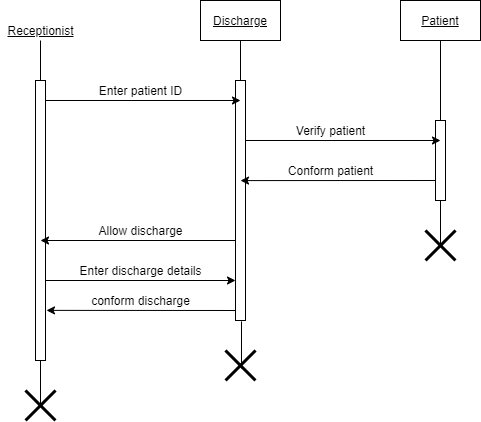

The diagram above was exported from draw.io. Its source (the exported page's mxGraphModel, read from the mxfile embedded in the PNG):
<mxGraphModel dx="868" dy="393" grid="1" gridSize="10" guides="1" tooltips="1" connect="1" arrows="1" fold="1" page="1" pageScale="1" pageWidth="850" pageHeight="1100" math="0" shadow="0">
  <root>
    <mxCell id="r9Sp4wx5NHZptGndv5pI-0" />
    <mxCell id="r9Sp4wx5NHZptGndv5pI-1" parent="r9Sp4wx5NHZptGndv5pI-0" />
    <mxCell id="r9Sp4wx5NHZptGndv5pI-2" value="&lt;u&gt;Receptionist&lt;/u&gt;" style="text;html=1;align=center;verticalAlign=middle;resizable=0;points=[];autosize=1;" vertex="1" parent="r9Sp4wx5NHZptGndv5pI-1">
      <mxGeometry x="120" y="60" width="80" height="20" as="geometry" />
    </mxCell>
    <mxCell id="r9Sp4wx5NHZptGndv5pI-3" value="&lt;u&gt;Discharge&lt;/u&gt;" style="rounded=0;whiteSpace=wrap;html=1;" vertex="1" parent="r9Sp4wx5NHZptGndv5pI-1">
      <mxGeometry x="320" y="40" width="80" height="40" as="geometry" />
    </mxCell>
    <mxCell id="r9Sp4wx5NHZptGndv5pI-4" value="&lt;u&gt;Patient&lt;/u&gt;" style="rounded=0;whiteSpace=wrap;html=1;" vertex="1" parent="r9Sp4wx5NHZptGndv5pI-1">
      <mxGeometry x="520" y="40" width="80" height="40" as="geometry" />
    </mxCell>
    <mxCell id="VjJwAtaaUJMu2VI2Q2Mk-0" value="" style="html=1;points=[];perimeter=orthogonalPerimeter;" vertex="1" parent="r9Sp4wx5NHZptGndv5pI-1">
      <mxGeometry x="155" y="120" width="10" height="280" as="geometry" />
    </mxCell>
    <mxCell id="VjJwAtaaUJMu2VI2Q2Mk-1" value="" style="html=1;points=[];perimeter=orthogonalPerimeter;" vertex="1" parent="r9Sp4wx5NHZptGndv5pI-1">
      <mxGeometry x="355" y="120" width="10" height="240" as="geometry" />
    </mxCell>
    <mxCell id="VjJwAtaaUJMu2VI2Q2Mk-2" value="" style="html=1;points=[];perimeter=orthogonalPerimeter;" vertex="1" parent="r9Sp4wx5NHZptGndv5pI-1">
      <mxGeometry x="555" y="160" width="10" height="80" as="geometry" />
    </mxCell>
    <mxCell id="VjJwAtaaUJMu2VI2Q2Mk-3" value="" style="endArrow=none;html=1;exitX=0.5;exitY=0.533;exitDx=0;exitDy=0;exitPerimeter=0;" edge="1" parent="r9Sp4wx5NHZptGndv5pI-1" source="VjJwAtaaUJMu2VI2Q2Mk-9">
      <mxGeometry width="50" height="50" relative="1" as="geometry">
        <mxPoint x="160" y="440" as="sourcePoint" />
        <mxPoint x="160" y="400" as="targetPoint" />
      </mxGeometry>
    </mxCell>
    <mxCell id="VjJwAtaaUJMu2VI2Q2Mk-4" value="" style="endArrow=none;html=1;entryX=0.6;entryY=1.004;entryDx=0;entryDy=0;entryPerimeter=0;exitX=0.533;exitY=0.6;exitDx=0;exitDy=0;exitPerimeter=0;" edge="1" parent="r9Sp4wx5NHZptGndv5pI-1" source="VjJwAtaaUJMu2VI2Q2Mk-10" target="VjJwAtaaUJMu2VI2Q2Mk-1">
      <mxGeometry width="50" height="50" relative="1" as="geometry">
        <mxPoint x="361" y="400" as="sourcePoint" />
        <mxPoint x="370" y="380" as="targetPoint" />
      </mxGeometry>
    </mxCell>
    <mxCell id="VjJwAtaaUJMu2VI2Q2Mk-5" value="" style="endArrow=none;html=1;exitX=0.5;exitY=0.533;exitDx=0;exitDy=0;exitPerimeter=0;" edge="1" parent="r9Sp4wx5NHZptGndv5pI-1" source="VjJwAtaaUJMu2VI2Q2Mk-12">
      <mxGeometry width="50" height="50" relative="1" as="geometry">
        <mxPoint x="560" y="280" as="sourcePoint" />
        <mxPoint x="560" y="240" as="targetPoint" />
      </mxGeometry>
    </mxCell>
    <mxCell id="VjJwAtaaUJMu2VI2Q2Mk-6" value="" style="endArrow=none;html=1;" edge="1" parent="r9Sp4wx5NHZptGndv5pI-1" target="r9Sp4wx5NHZptGndv5pI-2">
      <mxGeometry width="50" height="50" relative="1" as="geometry">
        <mxPoint x="160" y="120" as="sourcePoint" />
        <mxPoint x="158" y="82" as="targetPoint" />
      </mxGeometry>
    </mxCell>
    <mxCell id="VjJwAtaaUJMu2VI2Q2Mk-7" value="" style="endArrow=none;html=1;entryX=0.5;entryY=1;entryDx=0;entryDy=0;" edge="1" parent="r9Sp4wx5NHZptGndv5pI-1" target="r9Sp4wx5NHZptGndv5pI-3">
      <mxGeometry width="50" height="50" relative="1" as="geometry">
        <mxPoint x="360" y="120" as="sourcePoint" />
        <mxPoint x="410" y="70" as="targetPoint" />
      </mxGeometry>
    </mxCell>
    <mxCell id="VjJwAtaaUJMu2VI2Q2Mk-8" value="" style="endArrow=none;html=1;entryX=0.5;entryY=1;entryDx=0;entryDy=0;" edge="1" parent="r9Sp4wx5NHZptGndv5pI-1" target="r9Sp4wx5NHZptGndv5pI-4">
      <mxGeometry width="50" height="50" relative="1" as="geometry">
        <mxPoint x="560" y="160" as="sourcePoint" />
        <mxPoint x="610" y="110" as="targetPoint" />
      </mxGeometry>
    </mxCell>
    <mxCell id="VjJwAtaaUJMu2VI2Q2Mk-9" value="" style="shape=umlDestroy;whiteSpace=wrap;html=1;strokeWidth=3;" vertex="1" parent="r9Sp4wx5NHZptGndv5pI-1">
      <mxGeometry x="145" y="430" width="30" height="30" as="geometry" />
    </mxCell>
    <mxCell id="VjJwAtaaUJMu2VI2Q2Mk-10" value="" style="shape=umlDestroy;whiteSpace=wrap;html=1;strokeWidth=3;" vertex="1" parent="r9Sp4wx5NHZptGndv5pI-1">
      <mxGeometry x="345" y="390" width="30" height="30" as="geometry" />
    </mxCell>
    <mxCell id="VjJwAtaaUJMu2VI2Q2Mk-12" value="" style="shape=umlDestroy;whiteSpace=wrap;html=1;strokeWidth=3;" vertex="1" parent="r9Sp4wx5NHZptGndv5pI-1">
      <mxGeometry x="545" y="270" width="30" height="30" as="geometry" />
    </mxCell>
    <mxCell id="VjJwAtaaUJMu2VI2Q2Mk-13" value="" style="endArrow=classic;html=1;" edge="1" parent="r9Sp4wx5NHZptGndv5pI-1">
      <mxGeometry width="50" height="50" relative="1" as="geometry">
        <mxPoint x="165" y="140" as="sourcePoint" />
        <mxPoint x="360" y="140" as="targetPoint" />
      </mxGeometry>
    </mxCell>
    <mxCell id="VjJwAtaaUJMu2VI2Q2Mk-14" value="Enter patient ID" style="text;html=1;align=center;verticalAlign=middle;resizable=0;points=[];autosize=1;" vertex="1" parent="r9Sp4wx5NHZptGndv5pI-1">
      <mxGeometry x="210" y="120" width="100" height="20" as="geometry" />
    </mxCell>
    <mxCell id="VjJwAtaaUJMu2VI2Q2Mk-16" value="" style="endArrow=classic;html=1;" edge="1" parent="r9Sp4wx5NHZptGndv5pI-1">
      <mxGeometry width="50" height="50" relative="1" as="geometry">
        <mxPoint x="355" y="280" as="sourcePoint" />
        <mxPoint x="160" y="280" as="targetPoint" />
      </mxGeometry>
    </mxCell>
    <mxCell id="VjJwAtaaUJMu2VI2Q2Mk-17" value="Allow discharge" style="text;html=1;align=center;verticalAlign=middle;resizable=0;points=[];autosize=1;" vertex="1" parent="r9Sp4wx5NHZptGndv5pI-1">
      <mxGeometry x="210" y="260" width="100" height="20" as="geometry" />
    </mxCell>
    <mxCell id="VjJwAtaaUJMu2VI2Q2Mk-18" value="" style="endArrow=classic;html=1;" edge="1" parent="r9Sp4wx5NHZptGndv5pI-1" target="VjJwAtaaUJMu2VI2Q2Mk-1">
      <mxGeometry width="50" height="50" relative="1" as="geometry">
        <mxPoint x="165" y="320" as="sourcePoint" />
        <mxPoint x="215" y="270" as="targetPoint" />
      </mxGeometry>
    </mxCell>
    <mxCell id="VjJwAtaaUJMu2VI2Q2Mk-19" value="Enter discharge details" style="text;html=1;align=center;verticalAlign=middle;resizable=0;points=[];autosize=1;" vertex="1" parent="r9Sp4wx5NHZptGndv5pI-1">
      <mxGeometry x="190" y="300" width="140" height="20" as="geometry" />
    </mxCell>
    <mxCell id="VjJwAtaaUJMu2VI2Q2Mk-20" value="" style="endArrow=classic;html=1;entryX=1.1;entryY=0.821;entryDx=0;entryDy=0;entryPerimeter=0;" edge="1" parent="r9Sp4wx5NHZptGndv5pI-1" target="VjJwAtaaUJMu2VI2Q2Mk-0">
      <mxGeometry width="50" height="50" relative="1" as="geometry">
        <mxPoint x="355" y="350" as="sourcePoint" />
        <mxPoint x="405" y="300" as="targetPoint" />
      </mxGeometry>
    </mxCell>
    <mxCell id="VjJwAtaaUJMu2VI2Q2Mk-21" value="conform discharge" style="text;html=1;align=center;verticalAlign=middle;resizable=0;points=[];autosize=1;" vertex="1" parent="r9Sp4wx5NHZptGndv5pI-1">
      <mxGeometry x="205" y="330" width="110" height="20" as="geometry" />
    </mxCell>
    <mxCell id="VjJwAtaaUJMu2VI2Q2Mk-22" value="" style="endArrow=classic;html=1;entryX=0.5;entryY=0.25;entryDx=0;entryDy=0;entryPerimeter=0;" edge="1" parent="r9Sp4wx5NHZptGndv5pI-1" target="VjJwAtaaUJMu2VI2Q2Mk-2">
      <mxGeometry width="50" height="50" relative="1" as="geometry">
        <mxPoint x="365" y="180" as="sourcePoint" />
        <mxPoint x="415" y="130" as="targetPoint" />
      </mxGeometry>
    </mxCell>
    <mxCell id="VjJwAtaaUJMu2VI2Q2Mk-23" value="Verify patient" style="text;html=1;align=center;verticalAlign=middle;resizable=0;points=[];autosize=1;" vertex="1" parent="r9Sp4wx5NHZptGndv5pI-1">
      <mxGeometry x="410" y="160" width="80" height="20" as="geometry" />
    </mxCell>
    <mxCell id="VjJwAtaaUJMu2VI2Q2Mk-24" value="" style="endArrow=classic;html=1;entryX=0.5;entryY=0.417;entryDx=0;entryDy=0;entryPerimeter=0;" edge="1" parent="r9Sp4wx5NHZptGndv5pI-1" target="VjJwAtaaUJMu2VI2Q2Mk-1">
      <mxGeometry width="50" height="50" relative="1" as="geometry">
        <mxPoint x="555" y="220" as="sourcePoint" />
        <mxPoint x="605" y="170" as="targetPoint" />
      </mxGeometry>
    </mxCell>
    <mxCell id="VjJwAtaaUJMu2VI2Q2Mk-25" value="Conform patient" style="text;html=1;align=center;verticalAlign=middle;resizable=0;points=[];autosize=1;" vertex="1" parent="r9Sp4wx5NHZptGndv5pI-1">
      <mxGeometry x="400" y="200" width="100" height="20" as="geometry" />
    </mxCell>
  </root>
</mxGraphModel>